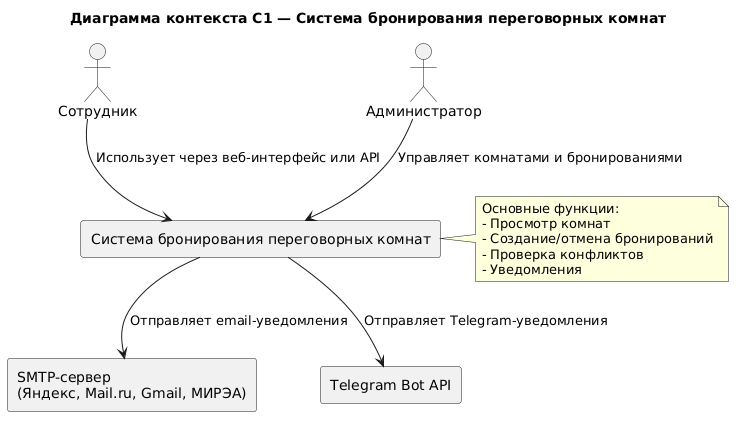

The diagram above was rendered by PlantUML. Its source (embedded in the PNG):
@startuml
title Диаграмма контекста C1 — Система бронирования переговорных комнат

' Пользователи
actor "Сотрудник" as Employee
actor "Администратор" as Admin

' Наша система
rectangle "Система бронирования переговорных комнат" as BookingSystem {
}

' Внешние системы
rectangle "SMTP-сервер\n(Яндекс, Mail.ru, Gmail, МИРЭА)" as SMTP
rectangle "Telegram Bot API" as Telegram

' Связи
Employee --> BookingSystem : "Использует через веб-интерфейс или API"
Admin --> BookingSystem : "Управляет комнатами и бронированиями"
BookingSystem --> SMTP : "Отправляет email-уведомления"
BookingSystem --> Telegram : "Отправляет Telegram-уведомления"

' Примечания
note right of BookingSystem
  Основные функции:
  - Просмотр комнат
  - Создание/отмена бронирований
  - Проверка конфликтов
  - Уведомления
end note
@enduml